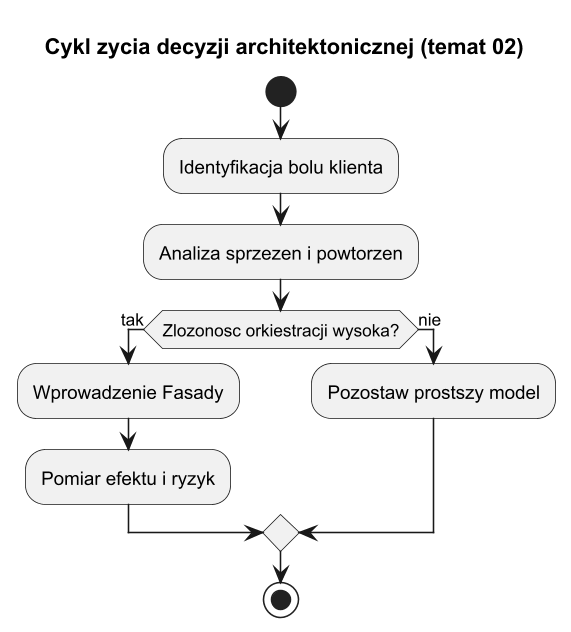

The diagram above was rendered by PlantUML. Its source (embedded in the PNG):
@startuml facade_lifecycle_topic02
title Cykl zycia decyzji architektonicznej (temat 02)

skinparam monochrome true
skinparam dpi 150

start
:Identyfikacja bolu klienta;
:Analiza sprzezen i powtorzen;
if (Zlozonosc orkiestracji wysoka?) then (tak)
  :Wprowadzenie Fasady;
  :Pomiar efektu i ryzyk;
else (nie)
  :Pozostaw prostszy model;
endif
stop

@enduml